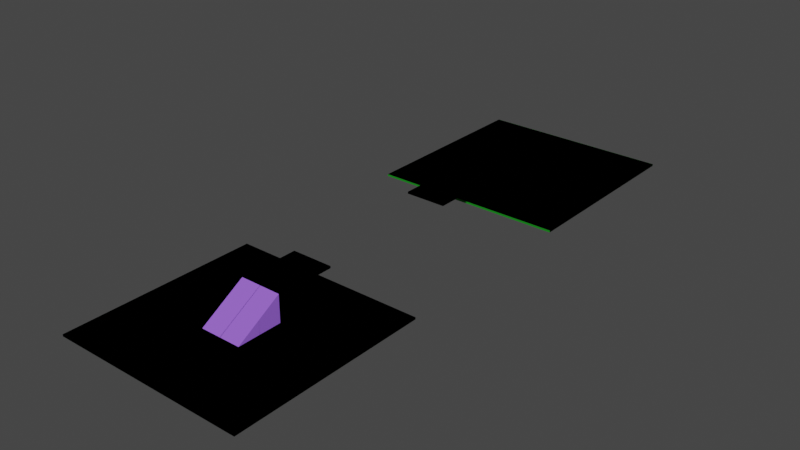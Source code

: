 # Source: goweti.blend  (saved by Blender 3.1.7; exported with 4.5.12 LTS)
import bpy
from mathutils import Matrix  # noqa: F401  (used for matrix-valued properties, if any)

bpy.ops.wm.read_factory_settings(use_empty=True)
scene = bpy.context.scene
scene.name = 'Scene'

# ---- collections
col_collection = bpy.data.collections.new('Collection'); scene.collection.children.link(col_collection)

# ---- materials (node trees are filled in below, after node groups)
mat_material = bpy.data.materials.new('Material')
mat_material.alpha_threshold = 0.0
mat_material.use_transparent_shadow = False
mat_material.line_color = (0.0, 0.0, 0.0, 1.0)
mat_material_001 = bpy.data.materials.new('Material.001')
mat_material_001.use_transparent_shadow = False
mat_material_002 = bpy.data.materials.new('Material.002')
mat_material_002.use_transparent_shadow = False

# ---- material node trees
mat_material.use_nodes = True; mat_material.node_tree.nodes.clear()
_N = mat_material.node_tree.nodes; _L = mat_material.node_tree.links
n0 = _N.new('ShaderNodeOutputMaterial'); n0.name = 'Material Output'; n0.location = (300, 300)
n1 = _N.new('ShaderNodeBsdfPrincipled'); n1.name = 'Principled BSDF'; n1.location = (10, 300)
n1.distribution = 'GGX'
n1.subsurface_method = 'RANDOM_WALK_SKIN'
n1.inputs[0].default_value = (0.0, 0.2396, 0.00331, 1.0)
n1.inputs[2].default_value = 1.0
n1.inputs[3].default_value = 1.45
n1.inputs[27].default_value = (0.0, 0.0, 0.0, 1.0)
n1.inputs[28].default_value = 1.0
_L.new(n1.outputs[0], n0.inputs[0])
n0.is_active_output = True
mat_material_001.use_nodes = True; mat_material_001.node_tree.nodes.clear()
_N = mat_material_001.node_tree.nodes; _L = mat_material_001.node_tree.links
n0 = _N.new('ShaderNodeBsdfPrincipled'); n0.name = 'Principled BSDF'; n0.location = (10, 300)
n0.distribution = 'GGX'
n0.subsurface_method = 'RANDOM_WALK_SKIN'
n0.inputs[0].default_value = (0.3176, 0.1222, 0.8, 1.0)
n0.inputs[2].default_value = 1.0
n0.inputs[3].default_value = 1.45
n0.inputs[27].default_value = (0.0, 0.0, 0.0, 1.0)
n0.inputs[28].default_value = 1.0
n1 = _N.new('ShaderNodeOutputMaterial'); n1.name = 'Material Output'; n1.location = (300, 300)
_L.new(n0.outputs[0], n1.inputs[0])
n1.is_active_output = True
mat_material_002.use_nodes = True; mat_material_002.node_tree.nodes.clear()
_N = mat_material_002.node_tree.nodes; _L = mat_material_002.node_tree.links
n0 = _N.new('ShaderNodeBsdfPrincipled'); n0.name = 'Principled BSDF'; n0.location = (10, 300)
n0.distribution = 'GGX'
n0.subsurface_method = 'RANDOM_WALK_SKIN'
n0.inputs[0].default_value = (0.8, 0.4373, 0.06358, 1.0)
n0.inputs[2].default_value = 1.0
n0.inputs[3].default_value = 1.45
n0.inputs[27].default_value = (0.0, 0.0, 0.0, 1.0)
n0.inputs[28].default_value = 1.0
n1 = _N.new('ShaderNodeOutputMaterial'); n1.name = 'Material Output'; n1.location = (300, 300)
_L.new(n0.outputs[0], n1.inputs[0])
n1.is_active_output = True

# ---- world
world_world = bpy.data.worlds.new('World'); scene.world = world_world
world_world.use_nodes = True; world_world.node_tree.nodes.clear()
_N = world_world.node_tree.nodes; _L = world_world.node_tree.links
n0 = _N.new('ShaderNodeOutputWorld'); n0.name = 'World Output'; n0.location = (300, 300)
n1 = _N.new('ShaderNodeBackground'); n1.name = 'Background'; n1.location = (10, 300)
n1.inputs[0].default_value = (0.05088, 0.05088, 0.05088, 1.0)
_L.new(n1.outputs[0], n0.inputs[0])
n0.is_active_output = True
world_world.color = (0.05088, 0.05088, 0.05088)
world_world.use_sun_shadow = False
world_world.sun_shadow_jitter_overblur = 0.0

# ---- meshes
me_cube = bpy.data.meshes.new('Cube')
me_cube.from_pydata([(1.0, 1.0, 1.0), (1.0, 1.0, -1.0), (1.0, -1.0, 1.0), (1.0, -1.0, -1.0), (-1.0, 1.0, 1.0), (-1.0, 1.0, -1.0), (-1.0, -1.0, 1.0), (-1.0, -1.0, -1.0)], [], [(0, 4, 6, 2), (3, 2, 6, 7), (7, 6, 4, 5), (5, 1, 3, 7), (1, 0, 2, 3), (5, 4, 0, 1)])
_uv = me_cube.uv_layers.new(name='UVMap')
_uv.uv.foreach_set('vector', [0.625, 0.5, 0.875, 0.5, 0.875, 0.75, 0.625, 0.75, 0.375, 0.75, 0.625, 0.75, 0.625, 1.0, 0.375, 1.0, 0.375, 0.0, 0.625, 0.0, 0.625, 0.25, 0.375, 0.25, 0.125, 0.5, 0.375, 0.5, 0.375, 0.75, 0.125, 0.75, 0.375, 0.5, 0.625, 0.5, 0.625, 0.75, 0.375, 0.75, 0.375, 0.25, 0.625, 0.25, 0.625, 0.5, 0.375, 0.5])
me_cube.materials.append(mat_material)
me_cube.use_remesh_preserve_volume = False
me_cube.use_remesh_preserve_attributes = False
me_cube.use_mirror_vertex_groups = False
me_cube.update()
me_cube_005 = bpy.data.meshes.new('Cube.005')
me_cube_005.from_pydata([(-5.3, -5.75, -3.4), (-5.3, -5.75, 3.4), (-5.3, 5.75, -3.4), (5.3, -5.75, -3.4), (5.3, -5.75, 3.4), (5.3, 5.75, -3.4)], [], [(3, 4, 1, 0), (2, 5, 3, 0), (3, 5, 4), (0, 1, 2), (2, 1, 4, 5)])
_uv = me_cube_005.uv_layers.new(name='UVMap')
_uv.uv.foreach_set('vector', [0.375, 0.75, 0.625, 0.75, 0.625, 1.0, 0.375, 1.0, 0.125, 0.5, 0.375, 0.5, 0.375, 0.75, 0.125, 0.75, 0.375, 0.75, 0.375, 0.5, 0.625, 0.75, 0.375, 0.0, 0.625, 0.0, 0.375, 0.25, 0.375, 0.25, 0.625, 0.0, 0.625, 0.75, 0.375, 0.5])
me_cube_005.materials.append(mat_material_001)
me_cube_005.use_remesh_fix_poles = True
me_cube_005.use_remesh_preserve_attributes = False
me_cube_005.update()
me_cube_002 = bpy.data.meshes.new('Cube.002')
me_cube_002.from_pydata([(-5.3, 6.97, 0.25), (-5.3, 6.97, -0.25), (-5.3, -6.97, 0.25), (-5.3, -6.97, -0.25), (5.3, 6.97, 0.25), (5.3, 6.97, -0.25), (5.3, -6.97, 0.25), (5.3, -6.97, -0.25)], [], [(0, 4, 6, 2), (3, 2, 6, 7), (7, 6, 4, 5), (5, 1, 3, 7), (1, 0, 2, 3), (5, 4, 0, 1)])
_uv = me_cube_002.uv_layers.new(name='UVMap')
_uv.uv.foreach_set('vector', [0.625, 0.5, 0.875, 0.5, 0.875, 0.75, 0.625, 0.75, 0.375, 0.75, 0.625, 0.75, 0.625, 1.0, 0.375, 1.0, 0.375, 0.0, 0.625, 0.0, 0.625, 0.25, 0.375, 0.25, 0.125, 0.5, 0.375, 0.5, 0.375, 0.75, 0.125, 0.75, 0.375, 0.5, 0.625, 0.5, 0.625, 0.75, 0.375, 0.75, 0.375, 0.25, 0.625, 0.25, 0.625, 0.5, 0.375, 0.5])
me_cube_002.materials.append(mat_material_002)
me_cube_002.use_remesh_preserve_volume = False
me_cube_002.use_remesh_preserve_attributes = False
me_cube_002.use_mirror_vertex_groups = False
me_cube_002.update()
me_cube_003 = bpy.data.meshes.new('Cube.003')
me_cube_003.from_pydata([(1.0, 1.0, 1.0), (1.0, 1.0, -1.0), (1.0, -1.0, 1.0), (1.0, -1.0, -1.0), (-1.0, 1.0, 1.0), (-1.0, 1.0, -1.0), (-1.0, -1.0, 1.0), (-1.0, -1.0, -1.0)], [], [(0, 4, 6, 2), (3, 2, 6, 7), (7, 6, 4, 5), (5, 1, 3, 7), (1, 0, 2, 3), (5, 4, 0, 1)])
_uv = me_cube_003.uv_layers.new(name='UVMap')
_uv.uv.foreach_set('vector', [0.625, 0.5, 0.875, 0.5, 0.875, 0.75, 0.625, 0.75, 0.375, 0.75, 0.625, 0.75, 0.625, 1.0, 0.375, 1.0, 0.375, 0.0, 0.625, 0.0, 0.625, 0.25, 0.375, 0.25, 0.125, 0.5, 0.375, 0.5, 0.375, 0.75, 0.125, 0.75, 0.375, 0.5, 0.625, 0.5, 0.625, 0.75, 0.375, 0.75, 0.375, 0.25, 0.625, 0.25, 0.625, 0.5, 0.375, 0.5])
me_cube_003.materials.append(mat_material)
me_cube_003.use_remesh_preserve_volume = False
me_cube_003.use_remesh_preserve_attributes = False
me_cube_003.use_mirror_vertex_groups = False
me_cube_003.update()
me_cube_006 = bpy.data.meshes.new('Cube.006')
me_cube_006.from_pydata([(-5.3, 6.97, 0.25), (-5.3, 6.97, -0.25), (-5.3, -6.97, 0.25), (-5.3, -6.97, -0.25), (5.3, 6.97, 0.25), (5.3, 6.97, -0.25), (5.3, -6.97, 0.25), (5.3, -6.97, -0.25)], [], [(0, 4, 6, 2), (3, 2, 6, 7), (7, 6, 4, 5), (5, 1, 3, 7), (1, 0, 2, 3), (5, 4, 0, 1)])
_uv = me_cube_006.uv_layers.new(name='UVMap')
_uv.uv.foreach_set('vector', [0.625, 0.5, 0.875, 0.5, 0.875, 0.75, 0.625, 0.75, 0.375, 0.75, 0.625, 0.75, 0.625, 1.0, 0.375, 1.0, 0.375, 0.0, 0.625, 0.0, 0.625, 0.25, 0.375, 0.25, 0.125, 0.5, 0.375, 0.5, 0.375, 0.75, 0.125, 0.75, 0.375, 0.5, 0.625, 0.5, 0.625, 0.75, 0.375, 0.75, 0.375, 0.25, 0.625, 0.25, 0.625, 0.5, 0.375, 0.5])
me_cube_006.materials.append(mat_material_002)
me_cube_006.use_remesh_preserve_volume = False
me_cube_006.use_remesh_preserve_attributes = False
me_cube_006.use_mirror_vertex_groups = False
me_cube_006.update()
me_cube_008 = bpy.data.meshes.new('Cube.008')
me_cube_008.from_pydata([(-5.3, -5.75, -3.4), (-5.3, -5.75, 3.4), (-5.3, 5.75, -3.4), (5.3, -5.75, -3.4), (5.3, -5.75, 3.4), (5.3, 5.75, -3.4)], [], [(3, 4, 1, 0), (2, 5, 3, 0), (3, 5, 4), (0, 1, 2), (2, 1, 4, 5)])
_uv = me_cube_008.uv_layers.new(name='UVMap')
_uv.uv.foreach_set('vector', [0.375, 0.75, 0.625, 0.75, 0.625, 1.0, 0.375, 1.0, 0.125, 0.5, 0.375, 0.5, 0.375, 0.75, 0.125, 0.75, 0.375, 0.75, 0.375, 0.5, 0.625, 0.75, 0.375, 0.0, 0.625, 0.0, 0.375, 0.25, 0.375, 0.25, 0.625, 0.0, 0.625, 0.75, 0.375, 0.5])
me_cube_008.materials.append(mat_material_001)
me_cube_008.use_remesh_fix_poles = True
me_cube_008.use_remesh_preserve_attributes = False
me_cube_008.update()
me_cube_009 = bpy.data.meshes.new('Cube.009')
me_cube_009.from_pydata([(1.0, 1.0, 1.0), (1.0, 1.0, -1.0), (1.0, -1.0, 1.0), (1.0, -1.0, -1.0), (-1.0, 1.0, 1.0), (-1.0, 1.0, -1.0), (-1.0, -1.0, 1.0), (-1.0, -1.0, -1.0)], [], [(0, 4, 6, 2), (3, 2, 6, 7), (7, 6, 4, 5), (5, 1, 3, 7), (1, 0, 2, 3), (5, 4, 0, 1)])
_uv = me_cube_009.uv_layers.new(name='UVMap')
_uv.uv.foreach_set('vector', [0.625, 0.5, 0.875, 0.5, 0.875, 0.75, 0.625, 0.75, 0.375, 0.75, 0.625, 0.75, 0.625, 1.0, 0.375, 1.0, 0.375, 0.0, 0.625, 0.0, 0.625, 0.25, 0.375, 0.25, 0.125, 0.5, 0.375, 0.5, 0.375, 0.75, 0.125, 0.75, 0.375, 0.5, 0.625, 0.5, 0.625, 0.75, 0.375, 0.75, 0.375, 0.25, 0.625, 0.25, 0.625, 0.5, 0.375, 0.5])
me_cube_009.materials.append(mat_material)
me_cube_009.use_remesh_preserve_volume = False
me_cube_009.use_remesh_preserve_attributes = False
me_cube_009.use_mirror_vertex_groups = False
me_cube_009.update()
me_cube_010 = bpy.data.meshes.new('Cube.010')
me_cube_010.from_pydata([(1.0, 1.0, 1.0), (1.0, 1.0, -1.0), (1.0, -1.0, 1.0), (1.0, -1.0, -1.0), (-1.0, 1.0, 1.0), (-1.0, 1.0, -1.0), (-1.0, -1.0, 1.0), (-1.0, -1.0, -1.0)], [], [(0, 4, 6, 2), (3, 2, 6, 7), (7, 6, 4, 5), (5, 1, 3, 7), (1, 0, 2, 3), (5, 4, 0, 1)])
_uv = me_cube_010.uv_layers.new(name='UVMap')
_uv.uv.foreach_set('vector', [0.625, 0.5, 0.875, 0.5, 0.875, 0.75, 0.625, 0.75, 0.375, 0.75, 0.625, 0.75, 0.625, 1.0, 0.375, 1.0, 0.375, 0.0, 0.625, 0.0, 0.625, 0.25, 0.375, 0.25, 0.125, 0.5, 0.375, 0.5, 0.375, 0.75, 0.125, 0.75, 0.375, 0.5, 0.625, 0.5, 0.625, 0.75, 0.375, 0.75, 0.375, 0.25, 0.625, 0.25, 0.625, 0.5, 0.375, 0.5])
me_cube_010.materials.append(mat_material)
me_cube_010.use_remesh_preserve_volume = False
me_cube_010.use_remesh_preserve_attributes = False
me_cube_010.use_mirror_vertex_groups = False
me_cube_010.update()
me_cube_001 = bpy.data.meshes.new('Cube.001')
me_cube_001.from_pydata([(-5.3, 6.97, 0.25), (-5.3, 6.97, -0.25), (-5.3, -6.97, 0.25), (-5.3, -6.97, -0.25), (5.3, 6.97, 0.25), (5.3, 6.97, -0.25), (5.3, -6.97, 0.25), (5.3, -6.97, -0.25)], [], [(0, 4, 6, 2), (3, 2, 6, 7), (7, 6, 4, 5), (5, 1, 3, 7), (1, 0, 2, 3), (5, 4, 0, 1)])
_uv = me_cube_001.uv_layers.new(name='UVMap')
_uv.uv.foreach_set('vector', [0.625, 0.5, 0.875, 0.5, 0.875, 0.75, 0.625, 0.75, 0.375, 0.75, 0.625, 0.75, 0.625, 1.0, 0.375, 1.0, 0.375, 0.0, 0.625, 0.0, 0.625, 0.25, 0.375, 0.25, 0.125, 0.5, 0.375, 0.5, 0.375, 0.75, 0.125, 0.75, 0.375, 0.5, 0.625, 0.5, 0.625, 0.75, 0.375, 0.75, 0.375, 0.25, 0.625, 0.25, 0.625, 0.5, 0.375, 0.5])
me_cube_001.materials.append(mat_material_002)
me_cube_001.use_remesh_preserve_volume = False
me_cube_001.use_remesh_preserve_attributes = False
me_cube_001.use_mirror_vertex_groups = False
me_cube_001.update()
me_cube_004 = bpy.data.meshes.new('Cube.004')
me_cube_004.from_pydata([(-5.3, 6.97, 0.25), (-5.3, 6.97, -0.25), (-5.3, -6.97, 0.25), (-5.3, -6.97, -0.25), (5.3, 6.97, 0.25), (5.3, 6.97, -0.25), (5.3, -6.97, 0.25), (5.3, -6.97, -0.25)], [], [(0, 4, 6, 2), (3, 2, 6, 7), (7, 6, 4, 5), (5, 1, 3, 7), (1, 0, 2, 3), (5, 4, 0, 1)])
_uv = me_cube_004.uv_layers.new(name='UVMap')
_uv.uv.foreach_set('vector', [0.625, 0.5, 0.875, 0.5, 0.875, 0.75, 0.625, 0.75, 0.375, 0.75, 0.625, 0.75, 0.625, 1.0, 0.375, 1.0, 0.375, 0.0, 0.625, 0.0, 0.625, 0.25, 0.375, 0.25, 0.125, 0.5, 0.375, 0.5, 0.375, 0.75, 0.125, 0.75, 0.375, 0.5, 0.625, 0.5, 0.625, 0.75, 0.375, 0.75, 0.375, 0.25, 0.625, 0.25, 0.625, 0.5, 0.375, 0.5])
me_cube_004.materials.append(mat_material_002)
me_cube_004.use_remesh_preserve_volume = False
me_cube_004.use_remesh_preserve_attributes = False
me_cube_004.use_mirror_vertex_groups = False
me_cube_004.update()

# ---- objects
ob_basecube = bpy.data.objects.new('BaseCube', me_cube)
ob_ramp = bpy.data.objects.new('Ramp', me_cube_005)
ob_floatingplatform = bpy.data.objects.new('FloatingPlatform', me_cube_002)
ob_basecube_colonly = bpy.data.objects.new('BaseCube-colonly', me_cube_003)
ob_floatingplatform_colonly = bpy.data.objects.new('FloatingPlatform-colonly', me_cube_006)
ob_ramp_colonly = bpy.data.objects.new('Ramp-colonly', me_cube_008)
ob_basecube_001 = bpy.data.objects.new('BaseCube.001', me_cube_009)
ob_basecube_002_colonly = bpy.data.objects.new('BaseCube.002-colonly', me_cube_010)
ob_floatingplatform_001 = bpy.data.objects.new('FloatingPlatform.001', me_cube_001)
ob_floatingplatform_001_colonly = bpy.data.objects.new('FloatingPlatform.001-colonly', me_cube_004)

# ---- transforms, parenting, visibility, modifiers, constraints
ob_basecube.location = (0.0, 0.0, 0.0)
ob_basecube.scale = (25.0, 25.0, 0.25)
ob_basecube.lock_rotations_4d = False
ob_basecube.empty_display_type = 'ARROWS'
ob_basecube.lineart.crease_threshold = 0.0
ob_ramp.location = (-0.002218, 0.0342, 3.646)
ob_ramp.rotation_euler = (0.0, -0.0, -3.142)
ob_floatingplatform.location = (0.0, 13.99, 6.67)
ob_floatingplatform.lock_rotations_4d = False
ob_floatingplatform.empty_display_type = 'ARROWS'
ob_floatingplatform.lineart.crease_threshold = 0.0
ob_basecube_colonly.parent = ob_basecube
ob_basecube_colonly.matrix_parent_inverse = Matrix(((0.04, -0.0, 0.0, -0.0), (-0.0, 0.04, -0.0, 0.0), (0.0, -0.0, 4.0, -0.0), (-0.0, 0.0, -0.0, 1.0)))
ob_basecube_colonly.location = (0.0, 0.0, 0.0)
ob_basecube_colonly.scale = (25.0, 25.0, 0.25)
ob_basecube_colonly.lock_rotations_4d = False
ob_basecube_colonly.empty_display_type = 'ARROWS'
ob_basecube_colonly.lineart.crease_threshold = 0.0
ob_floatingplatform_colonly.parent = ob_floatingplatform
ob_floatingplatform_colonly.matrix_parent_inverse = Matrix(((1.0, -0.0, 0.0, -0.0), (-0.0, 1.0, -0.0, -18.38), (0.0, -0.0, 1.0, -6.67), (-0.0, 0.0, -0.0, 1.0)))
ob_floatingplatform_colonly.location = (0.0, 18.38, 6.67)
ob_floatingplatform_colonly.lock_rotations_4d = False
ob_floatingplatform_colonly.empty_display_type = 'ARROWS'
ob_floatingplatform_colonly.lineart.crease_threshold = 0.0
ob_ramp_colonly.parent = ob_ramp
ob_ramp_colonly.matrix_parent_inverse = Matrix(((-1.0, -1.51e-07, 0.0, -0.002218), (1.51e-07, -1.0, -0.0, 0.0342), (0.0, 0.0, 1.0, -3.646), (-0.0, 0.0, -0.0, 1.0)))
ob_ramp_colonly.location = (-0.002218, 0.0342, 3.646)
ob_ramp_colonly.rotation_euler = (0.0, -0.0, -3.142)
ob_basecube_001.location = (0.0, 100.1, 0.0)
ob_basecube_001.scale = (25.0, 25.0, 0.25)
ob_basecube_001.lock_rotations_4d = False
ob_basecube_001.empty_display_type = 'ARROWS'
ob_basecube_001.lineart.crease_threshold = 0.0
ob_basecube_002_colonly.parent = ob_basecube_001
ob_basecube_002_colonly.matrix_parent_inverse = Matrix(((0.04, -0.0, 0.0, -0.0), (-0.0, 0.04, -0.0, -4.003), (0.0, -0.0, 4.0, -0.0), (-0.0, 0.0, -0.0, 1.0)))
ob_basecube_002_colonly.location = (0.0, 100.1, 0.0)
ob_basecube_002_colonly.scale = (25.0, 25.0, 0.25)
ob_basecube_002_colonly.lock_rotations_4d = False
ob_basecube_002_colonly.empty_display_type = 'ARROWS'
ob_basecube_002_colonly.lineart.crease_threshold = 0.0
ob_floatingplatform_001.location = (0.0, 66.32, 6.67)
ob_floatingplatform_001.lock_rotations_4d = False
ob_floatingplatform_001.empty_display_type = 'ARROWS'
ob_floatingplatform_001.lineart.crease_threshold = 0.0
ob_floatingplatform_001_colonly.parent = ob_floatingplatform_001
ob_floatingplatform_001_colonly.matrix_parent_inverse = Matrix(((1.0, -0.0, 0.0, -0.0), (-0.0, 1.0, -0.0, -82.32), (0.0, -0.0, 1.0, -6.67), (-0.0, 0.0, -0.0, 1.0)))
ob_floatingplatform_001_colonly.location = (0.0, 82.32, 6.67)
ob_floatingplatform_001_colonly.lock_rotations_4d = False
ob_floatingplatform_001_colonly.empty_display_type = 'ARROWS'
ob_floatingplatform_001_colonly.lineart.crease_threshold = 0.0

# ---- collection membership
col_collection.objects.link(ob_basecube)
col_collection.objects.link(ob_ramp)
col_collection.objects.link(ob_floatingplatform)
col_collection.objects.link(ob_basecube_colonly)
col_collection.objects.link(ob_floatingplatform_colonly)
col_collection.objects.link(ob_ramp_colonly)
col_collection.objects.link(ob_basecube_001)
col_collection.objects.link(ob_basecube_002_colonly)
col_collection.objects.link(ob_floatingplatform_001)
col_collection.objects.link(ob_floatingplatform_001_colonly)

# ---- scene / render settings (as saved in the file)
scene.frame_start = 1; scene.frame_end = 250; scene.frame_set(1)
scene.render.engine = 'BLENDER_EEVEE_NEXT'
scene.cycles.sampling_pattern = 'TABULATED_SOBOL'
scene.cycles.use_light_tree = False
scene.view_settings.view_transform = 'Filmic'
bpy.context.view_layer.update()

# ---- added for rendering (the .blend has no active camera and no usable light): camera, sun
cam_auto = bpy.data.cameras.new('AutoCamera')
cam_auto.lens = 50.0
cam_auto.sensor_width = 36.0
cam_auto.clip_end = 2571.45
ob_auto_camera = bpy.data.objects.new('AutoCamera', cam_auto)
scene.collection.objects.link(ob_auto_camera)
ob_auto_camera.location = (146.522, -125.783, 120.616)
ob_auto_camera.rotation_euler = (1.09748, -7.21219e-08, 0.694738)
scene.camera = ob_auto_camera
light_auto_sun = bpy.data.lights.new('AutoSun', 'SUN')
light_auto_sun.energy = 3.0
light_auto_sun.angle = 0.0523599
ob_auto_sun = bpy.data.objects.new('AutoSun', light_auto_sun)
scene.collection.objects.link(ob_auto_sun)
ob_auto_sun.rotation_euler = (0.872665, 0.174533, 0.523599)
bpy.context.view_layer.update()
